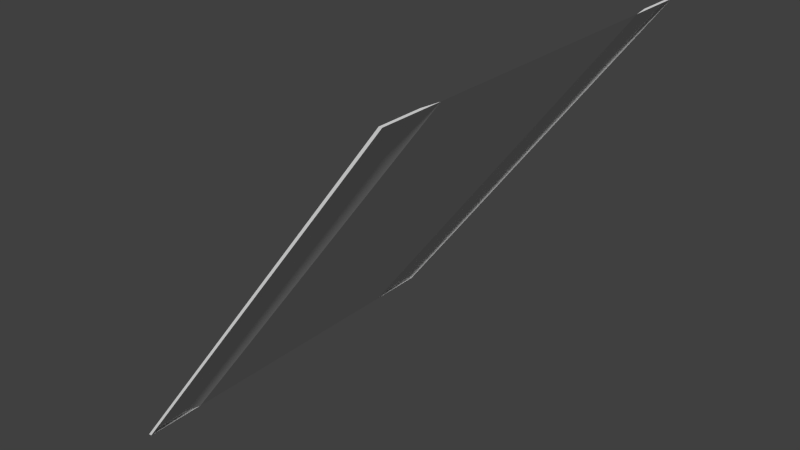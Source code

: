 # Source: med1_9d_ofs192_90.blend  (saved by Blender 2.76.0; exported with 4.5.12 LTS)
import bpy
from mathutils import Matrix  # noqa: F401  (used for matrix-valued properties, if any)

bpy.ops.wm.read_factory_settings(use_empty=True)
scene = bpy.context.scene
scene.name = 'Scene'

# ---- collections
col_collection_1 = bpy.data.collections.new('Collection 1'); scene.collection.children.link(col_collection_1)

# ---- materials (node trees are filled in below, after node groups)
mat_med1_9d = bpy.data.materials.new('med1_9d')
mat_med1_9d.alpha_threshold = 0.0
mat_med1_9d.use_transparent_shadow = False
mat_med1_9d.roughness = 0.5
mat_med1_9d.specular_intensity = 0.0

# ---- material node trees

# ---- world
world_world = bpy.data.worlds.new('World'); scene.world = world_world
world_world.color = (0.05088, 0.05088, 0.05088)
world_world.use_sun_shadow = False
world_world.sun_shadow_jitter_overblur = 0.0
world_world.cycles.sampling_method = 'MANUAL'
world_world.cycles.sample_map_resolution = 256

# ---- meshes
me_med1_9d = bpy.data.meshes.new('med1_9d')
me_med1_9d.from_pydata([(3.18, 1.28, 1.28), (1.26, 1.28, -1.28), (3.18, -1.28, 1.28), (1.26, -1.28, -1.28), (3.2, -0.8794, 1.28), (1.28, -0.8794, -1.28), (3.2, 0.88, 1.28), (1.28, 0.88, -1.28), (1.26, -1.001, -1.28), (3.18, -1.001, 1.28), (3.18, 1.0, 1.28), (1.26, 1.0, -1.28), (3.2, 1.28, 1.28), (1.28, 1.28, -1.28), (3.2, -1.28, 1.28), (1.28, -1.28, -1.28)], [], [(8, 3, 2), (7, 5, 4), (10, 11, 7), (5, 8, 9), (0, 1, 11), (2, 3, 15), (0, 12, 13), (11, 1, 13), (8, 5, 15), (9, 2, 14), (10, 6, 12), (9, 8, 2), (6, 7, 4), (6, 10, 7), (4, 5, 9), (10, 0, 11), (14, 2, 15), (1, 0, 13), (7, 11, 13), (3, 8, 15), (4, 9, 14), (0, 10, 12)])
_uv = me_med1_9d.uv_layers.new(name='UVMap')
_uv.uv.foreach_set('vector', [1.0, 0.8909, 1.0, 1.0, 0.0, 1.0, 1.0, 0.1563, 1.0, 0.8435, 0.0, 0.8435, 0.0, 0.1094, 1.0, 0.1094, 1.0, 0.1563, 1.0, 0.8435, 1.0, 0.8909, 0.0, 0.8909, 0.0, 0.0, 1.0, 0.0, 1.0, 0.1094, 0.0, 1.0, 1.0, 1.0, 1.0, 1.0, 0.0, 0.0, 0.0, 0.0, 1.0, 0.0, 1.0, 0.1094, 1.0, 0.0, 1.0, 0.0, 1.0, 0.8909, 1.0, 0.8435, 1.0, 1.0, 0.0, 0.8909, 0.0, 1.0, 0.0, 1.0, 0.0, 0.1094, 0.0, 0.1563, 0.0, 0.0, 0.0, 0.8909, 1.0, 0.8909, 0.0, 1.0, 0.0, 0.1563, 1.0, 0.1563, 0.0, 0.8435, 0.0, 0.1563, 0.0, 0.1094, 1.0, 0.1563, 0.0, 0.8435, 1.0, 0.8435, 0.0, 0.8909, 0.0, 0.1094, 0.0, 0.0, 1.0, 0.1094, 0.0, 1.0, 0.0, 1.0, 1.0, 1.0, 1.0, 0.0, 0.0, 0.0, 1.0, 0.0, 1.0, 0.1563, 1.0, 0.1094, 1.0, 0.0, 1.0, 1.0, 1.0, 0.8909, 1.0, 1.0, 0.0, 0.8435, 0.0, 0.8909, 0.0, 1.0, 0.0, 0.0, 0.0, 0.1094, 0.0, 0.0])
me_med1_9d.materials.append(mat_med1_9d)
me_med1_9d.use_remesh_preserve_volume = False
me_med1_9d.use_remesh_preserve_attributes = False
me_med1_9d.use_mirror_vertex_groups = False
me_med1_9d.update()

# ---- objects
ob_med1_9d_mesh_ofs192_90 = bpy.data.objects.new('med1_9d_mesh_ofs192_90', me_med1_9d)

# ---- transforms, parenting, visibility, modifiers, constraints
ob_med1_9d_mesh_ofs192_90.location = (0.0, 0.0, 0.0)
ob_med1_9d_mesh_ofs192_90.lineart.crease_threshold = 0.0

# ---- collection membership
col_collection_1.objects.link(ob_med1_9d_mesh_ofs192_90)

# ---- scene / render settings (as saved in the file)
scene.frame_start = 1; scene.frame_end = 2; scene.frame_set(1)
scene.render.engine = 'BLENDER_EEVEE_NEXT'
scene.render.resolution_percentage = 50
scene.render.dither_intensity = 0.0
scene.cycles.use_denoising = False
scene.cycles.samples = 10
scene.cycles.sampling_pattern = 'TABULATED_SOBOL'
scene.cycles.light_sampling_threshold = 0.0
scene.cycles.use_adaptive_sampling = False
scene.cycles.use_light_tree = False
scene.cycles.blur_glossy = 0.0
scene.cycles.pixel_filter_type = 'GAUSSIAN'
scene.cycles.sample_clamp_indirect = 0.0
scene.view_settings.view_transform = 'Standard'
bpy.context.view_layer.update()

# ---- added for rendering (the .blend has no active camera and no usable light): camera, sun
cam_auto = bpy.data.cameras.new('AutoCamera')
cam_auto.lens = 50.0
cam_auto.sensor_width = 36.0
cam_auto.clip_end = 1000.0
ob_auto_camera = bpy.data.objects.new('AutoCamera', cam_auto)
scene.collection.objects.link(ob_auto_camera)
ob_auto_camera.location = (6.03028, -4.56031, 3.04024)
ob_auto_camera.rotation_euler = (1.09748, -7.21219e-08, 0.694738)
scene.camera = ob_auto_camera
light_auto_sun = bpy.data.lights.new('AutoSun', 'SUN')
light_auto_sun.energy = 3.0
light_auto_sun.angle = 0.0523599
ob_auto_sun = bpy.data.objects.new('AutoSun', light_auto_sun)
scene.collection.objects.link(ob_auto_sun)
ob_auto_sun.rotation_euler = (0.872665, 0.174533, 0.523599)
bpy.context.view_layer.update()
